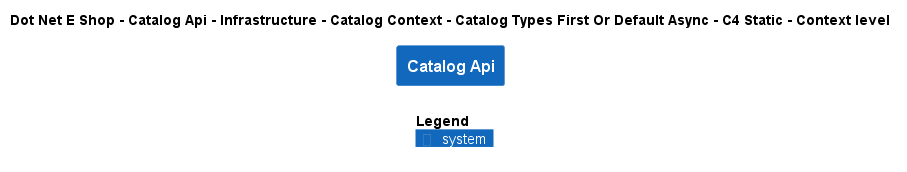

The diagram above was rendered by PlantUML. Its source (embedded in the PNG):
@startuml
!include ..\..\..\..\..\..\..\..\..\.c4s\C4_Context.puml

AddElementTag("c4interflow:lifecycle:new", $bgColor=green, $fontColor=#ffffff, $borderColor=green, $shadowing="False")
AddElementTag("c4interflow:lifecycle:changed", $bgColor=orange, $fontColor=#ffffff, $borderColor=orange, $shadowing="False")
AddElementTag("c4interflow:lifecycle:removed", $bgColor=red, $fontColor=#ffffff, $borderColor=red, $shadowing="False")

AddRelTag("c4interflow:lifecycle:new", $textColor=green, $lineColor=green)
AddRelTag("c4interflow:lifecycle:changed", $textColor=orange, $lineColor=orange)
AddRelTag("c4interflow:lifecycle:removed", $textColor=red, $lineColor=red)

SHOW_PERSON_PORTRAIT()
LAYOUT_TOP_DOWN()

skinparam linetype polyline

title Dot Net E Shop - Catalog Api - Infrastructure - Catalog Context - Catalog Types First Or Default Async - C4 Static - Context level

System(DotNetEShop.SoftwareSystems.CatalogApi, "Catalog Api", "")



SHOW_LEGEND()
@enduml